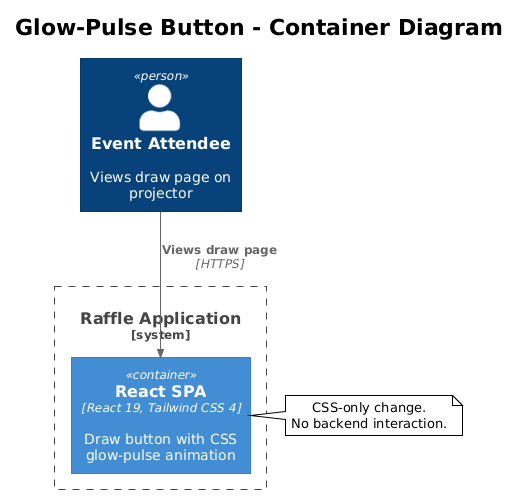

The diagram above was rendered by PlantUML. Its source (embedded in the PNG):
@startuml
!theme plain
!include <C4/C4_Container>

title Glow-Pulse Button - Container Diagram

Person(visitor, "Event Attendee", "Views draw page on projector")

System_Boundary(sb, "Raffle Application") {
    Container(spa, "React SPA", "React 19, Tailwind CSS 4", "Draw button with CSS glow-pulse animation")
}

Rel(visitor, spa, "Views draw page", "HTTPS")

note right of spa
  CSS-only change.
  No backend interaction.
end note
@enduml